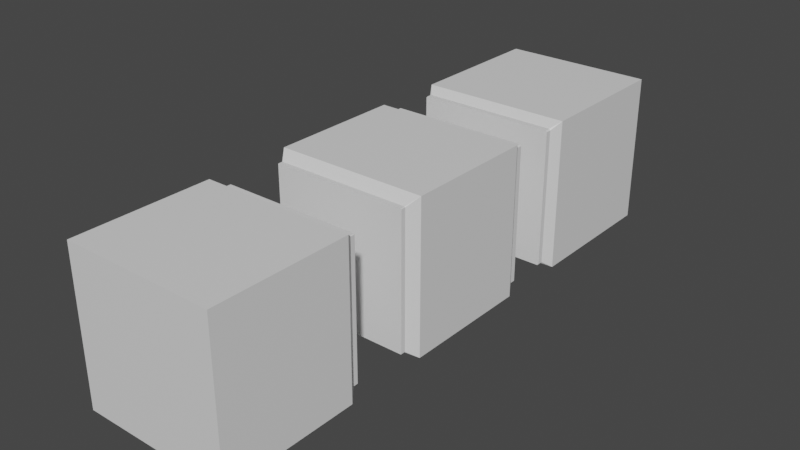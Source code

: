 # Source: questionTutAllTargets.blend  (saved by Blender 3.3.6; exported with 4.5.12 LTS)
import bpy
from mathutils import Matrix  # noqa: F401  (used for matrix-valued properties, if any)

bpy.ops.wm.read_factory_settings(use_empty=True)
scene = bpy.context.scene
scene.name = 'Scene'

# ---- collections
col_collection = bpy.data.collections.new('Collection'); scene.collection.children.link(col_collection)

# ---- materials (node trees are filled in below, after node groups)
mat_material = bpy.data.materials.new('Material')
mat_material.alpha_threshold = 0.0
mat_material.use_transparent_shadow = False
mat_material.roughness = 0.5
mat_material.line_color = (0.0, 0.0, 0.0, 1.0)

# ---- material node trees
mat_material.use_nodes = True; mat_material.node_tree.nodes.clear()
_N = mat_material.node_tree.nodes; _L = mat_material.node_tree.links
n0 = _N.new('ShaderNodeOutputMaterial'); n0.name = 'Material Output'; n0.location = (300, 300)
n1 = _N.new('ShaderNodeBsdfPrincipled'); n1.name = 'Principled BSDF'; n1.location = (10, 300)
n1.distribution = 'GGX'
n1.subsurface_method = 'RANDOM_WALK_SKIN'
n1.inputs[3].default_value = 1.45
n1.inputs[27].default_value = (0.0, 0.0, 0.0, 1.0)
n1.inputs[28].default_value = 1.0
_L.new(n1.outputs[0], n0.inputs[0])
n0.is_active_output = True

# ---- world
world_world = bpy.data.worlds.new('World'); scene.world = world_world
world_world.use_nodes = True; world_world.node_tree.nodes.clear()
_N = world_world.node_tree.nodes; _L = world_world.node_tree.links
n0 = _N.new('ShaderNodeOutputWorld'); n0.name = 'World Output'; n0.location = (300, 300)
n1 = _N.new('ShaderNodeBackground'); n1.name = 'Background'; n1.location = (10, 300)
n1.inputs[0].default_value = (0.05088, 0.05088, 0.05088, 1.0)
_L.new(n1.outputs[0], n0.inputs[0])
n0.is_active_output = True
world_world.color = (0.05088, 0.05088, 0.05088)
world_world.use_sun_shadow = False
world_world.sun_shadow_jitter_overblur = 0.0

# ---- meshes
me_cube = bpy.data.meshes.new('Cube')
me_cube.from_pydata([(1.0, 4.312, 1.0), (1.0, 4.312, -1.0), (-1.0, 4.312, 1.0), (-1.0, 4.312, -1.0), (0.9197, 2.249, 0.9021), (1.0, 2.382, 1.0), (0.9021, 2.249, 0.9197), (0.9197, 2.249, -0.9021), (0.9021, 2.249, -0.9197), (1.0, 2.382, -1.0), (-0.9197, 2.249, 0.9021), (-0.9021, 2.249, 0.9197), (-1.0, 2.382, 1.0), (-0.9197, 2.249, -0.9021), (-1.0, 2.382, -1.0), (-0.9021, 2.249, -0.9197), (-0.9021, 2.177, -0.9197), (-0.9197, 2.177, -0.9021), (-0.9021, 2.177, 0.9197), (-0.9197, 2.177, 0.9021), (0.9197, 2.177, -0.9021), (0.9021, 2.177, -0.9197), (0.9197, 2.177, 0.9021), (0.9021, 2.177, 0.9197)], [], [(14, 12, 2, 3), (3, 2, 0, 1), (3, 1, 9, 14), (0, 2, 12, 5), (1, 0, 5, 9), (4, 5, 6), (7, 8, 9), (10, 11, 12), (13, 14, 15), (13, 10, 12, 14), (4, 7, 9, 5), (5, 12, 11, 6), (14, 9, 8, 15), (18, 11, 10, 19), (22, 4, 6, 23), (7, 4, 22, 20), (7, 20, 21, 8), (15, 16, 17, 13), (6, 11, 18, 23), (10, 13, 17, 19), (15, 8, 21, 16), (22, 23, 18, 19, 17, 16, 21, 20)])
_uv = me_cube.uv_layers.new(name='UVMap')
_uv.uv.foreach_set('vector', [0.375, 0.008718, 0.625, 0.008718, 0.625, 0.25, 0.375, 0.25, 0.375, 0.25, 0.625, 0.25, 0.625, 0.5, 0.375, 0.5, 0.125, 0.5, 0.375, 0.5, 0.375, 0.7413, 0.125, 0.7413, 0.625, 0.5, 0.875, 0.5, 0.875, 0.7413, 0.625, 0.7413, 0.375, 0.5, 0.625, 0.5, 0.625, 0.7413, 0.375, 0.7413, 0.6163, 0.75, 0.625, 0.7413, 0.6337, 0.75, 0.3837, 0.75, 0.3663, 0.75, 0.375, 0.7413, 0.6163, 0.0, 0.625, 0.0, 0.625, 0.0, 0.125, 0.75, 0.125, 0.75, 0.1337, 0.75, 0.3837, 0.0, 0.6163, 0.0, 0.625, 0.008718, 0.375, 0.008718, 0.6163, 0.75, 0.3837, 0.75, 0.375, 0.7413, 0.625, 0.7413, 0.625, 0.7413, 0.875, 0.7413, 0.8663, 0.75, 0.6337, 0.75, 0.125, 0.7413, 0.375, 0.7413, 0.3663, 0.75, 0.1337, 0.75, 0.625, 0.0, 0.625, 0.0, 0.6163, 0.0, 0.6163, 0.0, 0.6163, 0.75, 0.6163, 0.75, 0.6337, 0.75, 0.6337, 0.75, 0.3837, 0.75, 0.6163, 0.75, 0.6163, 0.75, 0.3837, 0.75, 0.3837, 0.75, 0.3837, 0.75, 0.3663, 0.75, 0.3663, 0.75, 0.1337, 0.75, 0.1337, 0.75, 0.125, 0.75, 0.125, 0.75, 0.6337, 0.75, 0.8663, 0.75, 0.8663, 0.75, 0.6337, 0.75, 0.6163, 0.0, 0.3837, 0.0, 0.3837, 0.0, 0.6163, 0.0, 0.1337, 0.75, 0.3663, 0.75, 0.3663, 0.75, 0.1337, 0.75, 0.6163, 0.75, 0.6337, 0.75, 0.8663, 0.75, 0.6163, 0.0, 0.3837, 0.0, 0.1337, 0.75, 0.3663, 0.75, 0.3837, 0.75])
me_cube.materials.append(mat_material)
me_cube.use_mirror_vertex_groups = False
me_cube.update()
me_cube_001 = bpy.data.meshes.new('Cube.001')
me_cube_001.from_pydata([(1.0, -1.969, 1.0), (1.0, -1.969, -1.0), (-1.0, -1.969, 1.0), (-1.0, -1.969, -1.0), (0.8997, -0.03472, 0.8923), (0.8923, -0.03472, 0.8997), (1.0, -0.1724, 1.0), (1.0, -0.1724, -1.0), (0.8923, -0.03472, -0.8997), (0.8997, -0.03472, -0.8923), (-1.0, -0.1724, 1.0), (-0.8923, -0.03472, 0.8997), (-0.8997, -0.03472, 0.8923), (-0.8997, -0.03472, -0.8923), (-0.8923, -0.03472, -0.8997), (-1.0, -0.1724, -1.0), (-0.8923, 0.02601, -0.8997), (-0.8997, 0.02601, -0.8923), (-0.8923, 0.02601, 0.8997), (-0.8997, 0.02601, 0.8923), (0.8997, 0.02601, -0.8923), (0.8923, 0.02601, -0.8997), (0.8923, 0.02601, 0.8997), (0.8997, 0.02601, 0.8923)], [], [(16, 21, 8, 14), (7, 6, 0, 1), (19, 17, 13, 12), (22, 18, 11, 5), (10, 15, 3, 2), (1, 0, 2, 3), (6, 10, 2, 0), (15, 7, 1, 3), (4, 5, 6), (7, 8, 9), (10, 11, 12), (13, 14, 15), (15, 10, 12, 13), (6, 7, 9, 4), (5, 11, 10, 6), (14, 8, 7, 15), (16, 14, 13, 17), (20, 9, 8, 21), (22, 5, 4, 23), (20, 23, 4, 9), (11, 18, 19, 12), (23, 20, 21, 16, 17, 19, 18, 22)])
_uv = me_cube_001.uv_layers.new(name='UVMap')
_uv.uv.foreach_set('vector', [0.1341, 0.75, 0.3659, 0.75, 0.3659, 0.75, 0.1341, 0.75, 0.375, 0.75, 0.625, 0.75, 0.625, 0.75, 0.375, 0.75, 0.6159, 0.0, 0.3841, 0.0, 0.3841, 0.0, 0.6159, 0.0, 0.6341, 0.75, 0.8659, 0.75, 0.8659, 0.75, 0.6341, 0.75, 0.625, 0.0, 0.375, 0.0, 0.375, 0.0, 0.625, 0.0, 0.375, 0.75, 0.625, 0.75, 0.625, 1.0, 0.375, 1.0, 0.625, 0.75, 0.875, 0.75, 0.875, 0.75, 0.625, 0.75, 0.125, 0.75, 0.375, 0.75, 0.375, 0.75, 0.125, 0.75, 0.6159, 0.75, 0.6341, 0.75, 0.625, 0.75, 0.375, 0.75, 0.3659, 0.75, 0.3841, 0.75, 0.625, 0.0, 0.625, 0.0, 0.6159, 0.0, 0.125, 0.75, 0.1341, 0.75, 0.125, 0.75, 0.375, 0.0, 0.625, 0.0, 0.6159, 0.0, 0.3841, 0.0, 0.625, 0.75, 0.375, 0.75, 0.3841, 0.75, 0.6159, 0.75, 0.6341, 0.75, 0.8659, 0.75, 0.875, 0.75, 0.625, 0.75, 0.1341, 0.75, 0.3659, 0.75, 0.375, 0.75, 0.125, 0.75, 0.1341, 0.75, 0.1341, 0.75, 0.125, 0.75, 0.125, 0.75, 0.3841, 0.75, 0.3841, 0.75, 0.3659, 0.75, 0.3659, 0.75, 0.6341, 0.75, 0.6341, 0.75, 0.6159, 0.75, 0.6159, 0.75, 0.3841, 0.75, 0.6159, 0.75, 0.6159, 0.75, 0.3841, 0.75, 0.625, 0.0, 0.625, 0.0, 0.6159, 0.0, 0.6159, 0.0, 0.6159, 0.75, 0.3841, 0.75, 0.3659, 0.75, 0.1341, 0.75, 0.3841, 0.0, 0.6159, 0.0, 0.8659, 0.75, 0.6341, 0.75])
me_cube_001.materials.append(mat_material)
me_cube_001.use_mirror_vertex_groups = False
me_cube_001.update()
me_cube_002 = bpy.data.meshes.new('Cube.002')
me_cube_002.from_pydata([(0.8997, 0.08673, 0.8923), (1.0, 0.2245, 1.0), (0.8923, 0.08673, 0.8997), (0.8997, 0.08673, -0.8923), (0.8923, 0.08673, -0.8997), (1.0, 0.2245, -1.0), (-0.8997, 0.08673, 0.8923), (-0.8923, 0.08673, 0.8997), (-1.0, 0.2245, 1.0), (-0.8997, 0.08673, -0.8923), (-1.0, 0.2245, -1.0), (-0.8923, 0.08673, -0.8997), (0.9197, 2.105, 0.9021), (0.9021, 2.105, 0.9197), (1.0, 1.972, 1.0), (1.0, 1.972, -1.0), (0.9021, 2.105, -0.9197), (0.9197, 2.105, -0.9021), (-1.0, 1.972, 1.0), (-0.9021, 2.105, 0.9197), (-0.9197, 2.105, 0.9021), (-0.9197, 2.105, -0.9021), (-0.9021, 2.105, -0.9197), (-1.0, 1.972, -1.0), (-0.8923, 0.02601, -0.8997), (-0.8997, 0.02601, -0.8923), (-0.8923, 0.02601, 0.8997), (-0.8997, 0.02601, 0.8923), (0.8997, 0.02601, -0.8923), (0.8923, 0.02601, -0.8997), (0.8923, 0.02601, 0.8997), (0.8997, 0.02601, 0.8923), (-0.9021, 2.177, -0.9197), (-0.9197, 2.177, -0.9021), (-0.9021, 2.177, 0.9197), (-0.9197, 2.177, 0.9021), (0.9197, 2.177, -0.9021), (0.9021, 2.177, -0.9197), (0.9197, 2.177, 0.9021), (0.9021, 2.177, 0.9197)], [], [(32, 37, 16, 22), (15, 14, 1, 5), (35, 33, 21, 20), (39, 34, 19, 13), (18, 23, 10, 8), (14, 18, 8, 1), (23, 15, 5, 10), (0, 1, 2), (3, 4, 5), (6, 7, 8), (9, 10, 11), (9, 6, 8, 10), (0, 3, 5, 1), (1, 8, 7, 2), (10, 5, 4, 11), (26, 7, 6, 27), (12, 13, 14), (15, 16, 17), (18, 19, 20), (21, 22, 23), (23, 18, 20, 21), (14, 15, 17, 12), (13, 19, 18, 14), (22, 16, 15, 23), (32, 22, 21, 33), (36, 17, 16, 37), (36, 38, 12, 17), (3, 0, 31, 28), (2, 30, 31, 0), (3, 28, 29, 4), (11, 24, 25, 9), (2, 7, 26, 30), (6, 9, 25, 27), (11, 4, 29, 24), (12, 38, 39, 13), (19, 34, 35, 20), (31, 30, 26, 27, 25, 24, 29, 28), (38, 36, 37, 32, 33, 35, 34, 39)])
_uv = me_cube_002.uv_layers.new(name='UVMap')
_uv.uv.foreach_set('vector', [0.1337, 0.75, 0.3663, 0.75, 0.3663, 0.75, 0.1337, 0.75, 0.375, 0.75, 0.625, 0.75, 0.625, 0.75, 0.375, 0.75, 0.6163, 0.0, 0.3837, 0.0, 0.3837, 0.0, 0.6163, 0.0, 0.6337, 0.75, 0.8663, 0.75, 0.8663, 0.75, 0.6337, 0.75, 0.625, 0.0, 0.375, 0.0, 0.375, 0.0, 0.625, 0.0, 0.625, 0.75, 0.875, 0.75, 0.875, 0.75, 0.625, 0.75, 0.125, 0.75, 0.375, 0.75, 0.375, 0.75, 0.125, 0.75, 0.6159, 0.75, 0.625, 0.75, 0.6341, 0.75, 0.3841, 0.75, 0.3659, 0.75, 0.375, 0.75, 0.6159, 0.0, 0.625, 0.0, 0.625, 0.0, 0.125, 0.75, 0.125, 0.75, 0.1341, 0.75, 0.3841, 0.0, 0.6159, 0.0, 0.625, 0.0, 0.375, 0.0, 0.6159, 0.75, 0.3841, 0.75, 0.375, 0.75, 0.625, 0.75, 0.625, 0.75, 0.875, 0.75, 0.8659, 0.75, 0.6341, 0.75, 0.125, 0.75, 0.375, 0.75, 0.3659, 0.75, 0.1341, 0.75, 0.625, 0.0, 0.625, 0.0, 0.6159, 0.0, 0.6159, 0.0, 0.6163, 0.75, 0.6337, 0.75, 0.625, 0.75, 0.375, 0.75, 0.3663, 0.75, 0.3837, 0.75, 0.625, 0.0, 0.625, 0.0, 0.6163, 0.0, 0.125, 0.75, 0.1337, 0.75, 0.125, 0.75, 0.375, 0.0, 0.625, 0.0, 0.6163, 0.0, 0.3837, 0.0, 0.625, 0.75, 0.375, 0.75, 0.3837, 0.75, 0.6163, 0.75, 0.6337, 0.75, 0.8663, 0.75, 0.875, 0.75, 0.625, 0.75, 0.1337, 0.75, 0.3663, 0.75, 0.375, 0.75, 0.125, 0.75, 0.1337, 0.75, 0.1337, 0.75, 0.125, 0.75, 0.125, 0.75, 0.3837, 0.75, 0.3837, 0.75, 0.3663, 0.75, 0.3663, 0.75, 0.3837, 0.75, 0.6163, 0.75, 0.6163, 0.75, 0.3837, 0.75, 0.3841, 0.75, 0.6159, 0.75, 0.6159, 0.75, 0.3841, 0.75, 0.6341, 0.75, 0.6341, 0.75, 0.6159, 0.75, 0.6159, 0.75, 0.3841, 0.75, 0.3841, 0.75, 0.3659, 0.75, 0.3659, 0.75, 0.1341, 0.75, 0.1341, 0.75, 0.125, 0.75, 0.125, 0.75, 0.6341, 0.75, 0.8659, 0.75, 0.8659, 0.75, 0.6341, 0.75, 0.6159, 0.0, 0.3841, 0.0, 0.3841, 0.0, 0.6159, 0.0, 0.1341, 0.75, 0.3659, 0.75, 0.3659, 0.75, 0.1341, 0.75, 0.6163, 0.75, 0.6163, 0.75, 0.6337, 0.75, 0.6337, 0.75, 0.625, 0.0, 0.625, 0.0, 0.6163, 0.0, 0.6163, 0.0, 0.6159, 0.75, 0.6341, 0.75, 0.8659, 0.75, 0.6159, 0.0, 0.3841, 0.0, 0.1341, 0.75, 0.3659, 0.75, 0.3841, 0.75, 0.6163, 0.75, 0.3837, 0.75, 0.3663, 0.75, 0.1337, 0.75, 0.3837, 0.0, 0.6163, 0.0, 0.8663, 0.75, 0.6337, 0.75])
me_cube_002.materials.append(mat_material)
me_cube_002.use_mirror_vertex_groups = False
me_cube_002.update()

# ---- objects
ob_cube = bpy.data.objects.new('Cube', me_cube)
ob_cube_001 = bpy.data.objects.new('Cube.001', me_cube_001)
ob_cube_002 = bpy.data.objects.new('Cube.002', me_cube_002)

# ---- transforms, parenting, visibility, modifiers, constraints
ob_cube.location = (0.0, 0.341, 0.0)
ob_cube.lock_rotations_4d = False
ob_cube.empty_display_type = 'ARROWS'
ob_cube.lineart.crease_threshold = 0.0
ob_cube_001.location = (0.0, -0.9255, 0.0)
ob_cube_001.lock_rotations_4d = False
ob_cube_001.empty_display_type = 'ARROWS'
ob_cube_001.lineart.crease_threshold = 0.0
ob_cube_002.location = (0.0, -0.2024, 0.0)
ob_cube_002.lock_rotations_4d = False
ob_cube_002.empty_display_type = 'ARROWS'
ob_cube_002.lineart.crease_threshold = 0.0

# ---- collection membership
col_collection.objects.link(ob_cube)
col_collection.objects.link(ob_cube_001)
col_collection.objects.link(ob_cube_002)

# ---- scene / render settings (as saved in the file)
scene.frame_start = 1; scene.frame_end = 250; scene.frame_set(1)
scene.render.engine = 'BLENDER_EEVEE_NEXT'
scene.cycles.sampling_pattern = 'TABULATED_SOBOL'
scene.cycles.use_light_tree = False
scene.view_settings.view_transform = 'Filmic'
bpy.context.view_layer.update()

# ---- added for rendering (the .blend has no active camera and no usable light): camera, sun
cam_auto = bpy.data.cameras.new('AutoCamera')
cam_auto.lens = 50.0
cam_auto.sensor_width = 36.0
cam_auto.clip_end = 1000.0
ob_auto_camera = bpy.data.objects.new('AutoCamera', cam_auto)
scene.collection.objects.link(ob_auto_camera)
ob_auto_camera.location = (7.45809, -8.07048, 5.96647)
ob_auto_camera.rotation_euler = (1.09748, -7.21219e-08, 0.694738)
scene.camera = ob_auto_camera
light_auto_sun = bpy.data.lights.new('AutoSun', 'SUN')
light_auto_sun.energy = 3.0
light_auto_sun.angle = 0.0523599
ob_auto_sun = bpy.data.objects.new('AutoSun', light_auto_sun)
scene.collection.objects.link(ob_auto_sun)
ob_auto_sun.rotation_euler = (0.872665, 0.174533, 0.523599)
bpy.context.view_layer.update()
